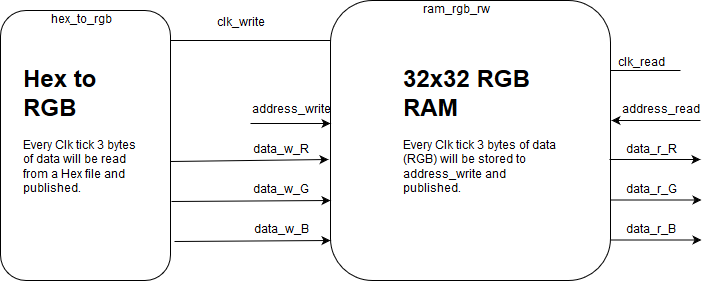

The diagram above was exported from draw.io. Its source (the exported page's mxGraphModel, read from the mxfile embedded in the PNG):
<mxGraphModel dx="1394" dy="782" grid="1" gridSize="10" guides="1" tooltips="1" connect="1" arrows="1" fold="1" page="1" pageScale="1" pageWidth="850" pageHeight="1100" math="0" shadow="0">
  <root>
    <mxCell id="0" />
    <mxCell id="1" parent="0" />
    <mxCell id="ST2Zc_ccRUls8ZR-YRCI-1" value="" style="whiteSpace=wrap;html=1;aspect=fixed;rounded=1;" vertex="1" parent="1">
      <mxGeometry x="770" y="300" width="280" height="280" as="geometry" />
    </mxCell>
    <mxCell id="ST2Zc_ccRUls8ZR-YRCI-2" value="ram_rgb_rw" style="text;html=1;strokeColor=none;fillColor=none;align=center;verticalAlign=middle;whiteSpace=wrap;rounded=0;" vertex="1" parent="1">
      <mxGeometry x="875" y="300" width="40" height="20" as="geometry" />
    </mxCell>
    <mxCell id="ST2Zc_ccRUls8ZR-YRCI-3" value="" style="endArrow=none;html=1;" edge="1" parent="1">
      <mxGeometry width="50" height="50" relative="1" as="geometry">
        <mxPoint x="610" y="340" as="sourcePoint" />
        <mxPoint x="770" y="340" as="targetPoint" />
      </mxGeometry>
    </mxCell>
    <mxCell id="ST2Zc_ccRUls8ZR-YRCI-4" value="&lt;div&gt;clk_write&lt;/div&gt;&lt;div&gt;&lt;br&gt;&lt;/div&gt;" style="text;html=1;strokeColor=none;fillColor=none;align=center;verticalAlign=middle;whiteSpace=wrap;rounded=0;" vertex="1" parent="1">
      <mxGeometry x="660" y="320" width="40" height="20" as="geometry" />
    </mxCell>
    <mxCell id="ST2Zc_ccRUls8ZR-YRCI-5" value="" style="endArrow=none;html=1;exitX=1;exitY=0.25;exitDx=0;exitDy=0;" edge="1" parent="1" source="ST2Zc_ccRUls8ZR-YRCI-1">
      <mxGeometry width="50" height="50" relative="1" as="geometry">
        <mxPoint x="1080" y="370" as="sourcePoint" />
        <mxPoint x="1120" y="370" as="targetPoint" />
      </mxGeometry>
    </mxCell>
    <mxCell id="ST2Zc_ccRUls8ZR-YRCI-6" value="&lt;div&gt;clk_read&lt;/div&gt;&lt;div&gt;&lt;br&gt;&lt;/div&gt;" style="text;html=1;strokeColor=none;fillColor=none;align=center;verticalAlign=middle;whiteSpace=wrap;rounded=0;" vertex="1" parent="1">
      <mxGeometry x="1060" y="360" width="40" height="20" as="geometry" />
    </mxCell>
    <mxCell id="ST2Zc_ccRUls8ZR-YRCI-7" value="address_write" style="text;html=1;strokeColor=none;fillColor=none;align=center;verticalAlign=middle;whiteSpace=wrap;rounded=0;" vertex="1" parent="1">
      <mxGeometry x="710" y="400" width="40" height="20" as="geometry" />
    </mxCell>
    <mxCell id="ST2Zc_ccRUls8ZR-YRCI-8" value="" style="endArrow=classic;html=1;entryX=0;entryY=0.439;entryDx=0;entryDy=0;entryPerimeter=0;" edge="1" parent="1" target="ST2Zc_ccRUls8ZR-YRCI-1">
      <mxGeometry width="50" height="50" relative="1" as="geometry">
        <mxPoint x="690" y="423" as="sourcePoint" />
        <mxPoint x="740" y="600" as="targetPoint" />
      </mxGeometry>
    </mxCell>
    <mxCell id="ST2Zc_ccRUls8ZR-YRCI-9" value="" style="endArrow=classic;html=1;entryX=-0.007;entryY=0.568;entryDx=0;entryDy=0;entryPerimeter=0;exitX=1;exitY=0.559;exitDx=0;exitDy=0;exitPerimeter=0;" edge="1" parent="1" source="ST2Zc_ccRUls8ZR-YRCI-21" target="ST2Zc_ccRUls8ZR-YRCI-1">
      <mxGeometry width="50" height="50" relative="1" as="geometry">
        <mxPoint x="690" y="459" as="sourcePoint" />
        <mxPoint x="730" y="600" as="targetPoint" />
      </mxGeometry>
    </mxCell>
    <mxCell id="ST2Zc_ccRUls8ZR-YRCI-10" value="" style="endArrow=classic;html=1;entryX=-0.007;entryY=0.568;entryDx=0;entryDy=0;entryPerimeter=0;exitX=1.006;exitY=0.707;exitDx=0;exitDy=0;exitPerimeter=0;" edge="1" parent="1" source="ST2Zc_ccRUls8ZR-YRCI-21">
      <mxGeometry width="50" height="50" relative="1" as="geometry">
        <mxPoint x="692" y="500" as="sourcePoint" />
        <mxPoint x="770" y="500" as="targetPoint" />
      </mxGeometry>
    </mxCell>
    <mxCell id="ST2Zc_ccRUls8ZR-YRCI-11" value="" style="endArrow=classic;html=1;entryX=-0.007;entryY=0.568;entryDx=0;entryDy=0;entryPerimeter=0;exitX=1.024;exitY=0.856;exitDx=0;exitDy=0;exitPerimeter=0;" edge="1" parent="1" source="ST2Zc_ccRUls8ZR-YRCI-21">
      <mxGeometry width="50" height="50" relative="1" as="geometry">
        <mxPoint x="692" y="540" as="sourcePoint" />
        <mxPoint x="770" y="540" as="targetPoint" />
      </mxGeometry>
    </mxCell>
    <mxCell id="ST2Zc_ccRUls8ZR-YRCI-12" value="data_w_B" style="text;html=1;strokeColor=none;fillColor=none;align=center;verticalAlign=middle;whiteSpace=wrap;rounded=0;" vertex="1" parent="1">
      <mxGeometry x="700" y="520" width="40" height="20" as="geometry" />
    </mxCell>
    <mxCell id="ST2Zc_ccRUls8ZR-YRCI-13" value="data_w_G" style="text;html=1;strokeColor=none;fillColor=none;align=center;verticalAlign=middle;whiteSpace=wrap;rounded=0;" vertex="1" parent="1">
      <mxGeometry x="700" y="480" width="40" height="20" as="geometry" />
    </mxCell>
    <mxCell id="ST2Zc_ccRUls8ZR-YRCI-14" value="data_w_R" style="text;html=1;strokeColor=none;fillColor=none;align=center;verticalAlign=middle;whiteSpace=wrap;rounded=0;" vertex="1" parent="1">
      <mxGeometry x="700" y="440" width="40" height="20" as="geometry" />
    </mxCell>
    <mxCell id="ST2Zc_ccRUls8ZR-YRCI-15" value="" style="endArrow=classic;html=1;exitX=0.996;exitY=0.568;exitDx=0;exitDy=0;exitPerimeter=0;" edge="1" parent="1" source="ST2Zc_ccRUls8ZR-YRCI-1">
      <mxGeometry width="50" height="50" relative="1" as="geometry">
        <mxPoint x="680" y="650" as="sourcePoint" />
        <mxPoint x="1140" y="459" as="targetPoint" />
      </mxGeometry>
    </mxCell>
    <mxCell id="ST2Zc_ccRUls8ZR-YRCI-16" value="" style="endArrow=classic;html=1;exitX=0.996;exitY=0.568;exitDx=0;exitDy=0;exitPerimeter=0;" edge="1" parent="1">
      <mxGeometry width="50" height="50" relative="1" as="geometry">
        <mxPoint x="1050" y="499.5" as="sourcePoint" />
        <mxPoint x="1141" y="499.5" as="targetPoint" />
      </mxGeometry>
    </mxCell>
    <mxCell id="ST2Zc_ccRUls8ZR-YRCI-17" value="" style="endArrow=classic;html=1;exitX=0.996;exitY=0.568;exitDx=0;exitDy=0;exitPerimeter=0;" edge="1" parent="1">
      <mxGeometry width="50" height="50" relative="1" as="geometry">
        <mxPoint x="1050" y="539.5" as="sourcePoint" />
        <mxPoint x="1141" y="539.5" as="targetPoint" />
      </mxGeometry>
    </mxCell>
    <mxCell id="ST2Zc_ccRUls8ZR-YRCI-18" value="data_r_B" style="text;html=1;strokeColor=none;fillColor=none;align=center;verticalAlign=middle;whiteSpace=wrap;rounded=0;" vertex="1" parent="1">
      <mxGeometry x="1070" y="520" width="40" height="20" as="geometry" />
    </mxCell>
    <mxCell id="ST2Zc_ccRUls8ZR-YRCI-19" value="data_r_G" style="text;html=1;strokeColor=none;fillColor=none;align=center;verticalAlign=middle;whiteSpace=wrap;rounded=0;" vertex="1" parent="1">
      <mxGeometry x="1070" y="480" width="40" height="20" as="geometry" />
    </mxCell>
    <mxCell id="ST2Zc_ccRUls8ZR-YRCI-20" value="data_r_R" style="text;html=1;strokeColor=none;fillColor=none;align=center;verticalAlign=middle;whiteSpace=wrap;rounded=0;" vertex="1" parent="1">
      <mxGeometry x="1070" y="440" width="40" height="20" as="geometry" />
    </mxCell>
    <mxCell id="ST2Zc_ccRUls8ZR-YRCI-21" value="" style="rounded=1;whiteSpace=wrap;html=1;" vertex="1" parent="1">
      <mxGeometry x="440" y="310" width="170" height="270" as="geometry" />
    </mxCell>
    <mxCell id="ST2Zc_ccRUls8ZR-YRCI-22" value="hex_to_rgb" style="text;html=1;strokeColor=none;fillColor=none;align=center;verticalAlign=middle;whiteSpace=wrap;rounded=0;" vertex="1" parent="1">
      <mxGeometry x="500" y="310" width="40" height="20" as="geometry" />
    </mxCell>
    <mxCell id="ST2Zc_ccRUls8ZR-YRCI-23" value="" style="endArrow=classic;html=1;entryX=1.004;entryY=0.429;entryDx=0;entryDy=0;entryPerimeter=0;" edge="1" parent="1" target="ST2Zc_ccRUls8ZR-YRCI-1">
      <mxGeometry width="50" height="50" relative="1" as="geometry">
        <mxPoint x="1140" y="420" as="sourcePoint" />
        <mxPoint x="490" y="600" as="targetPoint" />
      </mxGeometry>
    </mxCell>
    <mxCell id="ST2Zc_ccRUls8ZR-YRCI-24" value="address_read" style="text;html=1;strokeColor=none;fillColor=none;align=center;verticalAlign=middle;whiteSpace=wrap;rounded=0;" vertex="1" parent="1">
      <mxGeometry x="1080" y="400" width="40" height="20" as="geometry" />
    </mxCell>
    <mxCell id="ST2Zc_ccRUls8ZR-YRCI-25" value="&lt;h1&gt;Hex to RGB&lt;br&gt;&lt;/h1&gt;&lt;p&gt;Every Clk tick 3 bytes of data will be read from a Hex file and published.&lt;/p&gt;" style="text;html=1;strokeColor=none;fillColor=none;spacing=5;spacingTop=-20;whiteSpace=wrap;overflow=hidden;rounded=0;" vertex="1" parent="1">
      <mxGeometry x="457.5" y="360" width="135" height="150" as="geometry" />
    </mxCell>
    <mxCell id="ST2Zc_ccRUls8ZR-YRCI-26" value="&lt;h1&gt;32x32 RGB RAM&lt;br&gt;&lt;/h1&gt;&lt;p&gt;Every Clk tick 3 bytes of data (RGB) will be stored to address_write and published.&lt;br&gt;&lt;/p&gt;" style="text;html=1;strokeColor=none;fillColor=none;spacing=5;spacingTop=-20;whiteSpace=wrap;overflow=hidden;rounded=0;" vertex="1" parent="1">
      <mxGeometry x="838" y="360" width="163" height="190" as="geometry" />
    </mxCell>
  </root>
</mxGraphModel>